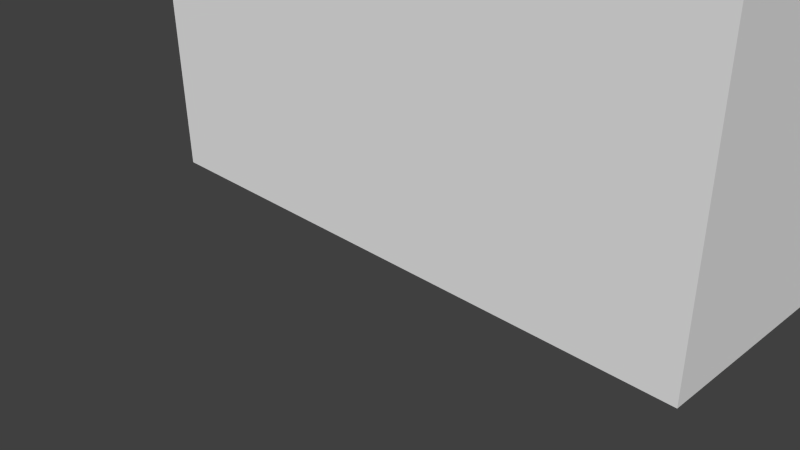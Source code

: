 # Source: wall4.blend  (saved by Blender 2.76.0; exported with 4.5.12 LTS)
import bpy
from mathutils import Matrix  # noqa: F401  (used for matrix-valued properties, if any)

bpy.ops.wm.read_factory_settings(use_empty=True)
scene = bpy.context.scene
scene.name = 'Scene'

# ---- collections
col_collection_1 = bpy.data.collections.new('Collection 1'); scene.collection.children.link(col_collection_1)

# ---- world
world_world = bpy.data.worlds.new('World'); scene.world = world_world
world_world.color = (0.05088, 0.05088, 0.05088)
world_world.use_sun_shadow = False
world_world.sun_shadow_jitter_overblur = 0.0
world_world.cycles.sampling_method = 'MANUAL'
world_world.cycles.sample_map_resolution = 256

# ---- cameras
cam_camera = bpy.data.cameras.new('Camera')
cam_camera.clip_end = 100.0
cam_camera.lens = 35.0
cam_camera.sensor_width = 32.0
cam_camera.sensor_height = 18.0
cam_camera.ortho_scale = 7.314
cam_camera.dof.focus_distance = 0.0
cam_camera.dof.aperture_fstop = 128.0

# ---- meshes
me_circle = bpy.data.meshes.new('Circle')
me_circle.from_pydata([(3.08, 8.45, 6.786), (4.369, 5.339, 8.186), (3.08, 8.45, 8.186), (4.683, 5.492, 8.357), (3.58, 8.46, 8.4), (0.6531, 9.465, 8.186), (0.7284, 9.694, 8.357), (2.486, 8.698, 6.786), (2.486, 8.698, 8.186), (2.617, 8.913, 8.357), (3.353, 7.792, 8.186), (3.7, 7.913, 8.357), (3.08, 8.45, 8.712), (3.338, 8.603, 8.882), (2.486, 8.698, 8.712), (2.617, 8.913, 8.882), (3.353, 7.792, 8.712), (3.7, 7.913, 8.882), (4.847, 5.639, 8.21), (3.502, 8.75, 8.21), (0.8927, 9.841, 8.21), (2.937, 8.986, 8.21), (3.864, 8.06, 8.21), (3.502, 8.75, 8.712), (2.937, 8.986, 8.712), (3.864, 8.06, 8.712), (4.847, 5.639, -1.049e-06), (3.502, 8.75, 1.573e-06), (0.8927, 9.841, -1.049e-06), (2.937, 8.986, -1.049e-06), (3.864, 8.06, -1.049e-06), (4.369, 5.339, 6.786), (0.6531, 9.465, 6.786), (3.353, 7.792, 6.786), (4.369, 1.431e-06, 6.786), (4.369, 1.431e-06, 0.0), (4.369, 5.339, 0.0), (-3.08, 8.45, 6.786), (9.537e-07, 9.738, 8.186), (-4.369, 5.339, 8.186), (-3.08, 8.45, 8.186), (9.537e-07, 9.998, 8.357), (-4.683, 5.492, 8.357), (-3.58, 8.46, 8.4), (-0.6531, 9.465, 8.186), (-0.7284, 9.694, 8.357), (-2.486, 8.698, 6.786), (-2.486, 8.698, 8.186), (-2.617, 8.913, 8.357), (9.537e-07, 8.698, 6.786), (-3.353, 7.792, 8.186), (-3.7, 7.913, 8.357), (-3.08, 8.45, 8.712), (-3.338, 8.603, 8.882), (-2.486, 8.698, 8.712), (-2.617, 8.913, 8.882), (-3.353, 7.792, 8.712), (-3.7, 7.913, 8.882), (9.537e-07, 10.14, 8.21), (-4.847, 5.639, 8.21), (-3.502, 8.75, 8.21), (-0.8927, 9.841, 8.21), (-2.937, 8.986, 8.21), (-3.864, 8.06, 8.21), (-3.502, 8.75, 8.712), (-2.937, 8.986, 8.712), (-3.864, 8.06, 8.712), (9.537e-07, 10.14, -1.049e-06), (-4.847, 5.639, -1.049e-06), (-3.502, 8.75, 1.573e-06), (-0.8927, 9.841, -1.049e-06), (-2.937, 8.986, -1.049e-06), (-3.864, 8.06, -1.049e-06), (9.537e-07, 9.738, 6.786), (-4.369, 5.339, 6.786), (9.537e-07, 8.45, 6.786), (-0.6531, 9.465, 6.786), (9.537e-07, 7.792, 6.786), (-3.353, 7.792, 6.786), (9.537e-07, 5.339, 6.786), (-4.369, 1.431e-06, 6.786), (9.537e-07, -2.623e-06, 6.786), (-4.369, 1.431e-06, 0.0), (9.537e-07, -2.623e-06, 0.0), (-4.369, 5.339, 0.0), (9.537e-07, 5.339, 0.0)], [], [(7, 0, 2, 8), (9, 8, 14, 15), (10, 1, 3, 11), (38, 5, 6, 41), (5, 8, 9, 6), (13, 17, 25, 23), (14, 12, 13, 15), (12, 16, 17, 13), (10, 11, 17, 16), (8, 2, 12, 14), (2, 10, 16, 12), (4, 19, 21, 9), (22, 19, 23, 25), (19, 21, 24, 23), (6, 9, 21, 20), (9, 15, 24, 21), (17, 11, 22, 25), (11, 3, 18, 22), (11, 22, 19, 4), (41, 6, 20, 58), (15, 13, 23, 24), (58, 20, 28, 67), (21, 19, 27, 29), (20, 21, 29, 28), (22, 18, 26, 30), (22, 30, 27, 19), (73, 49, 7, 32), (75, 0, 7, 49), (77, 33, 0, 75), (79, 31, 33, 77), (79, 81, 34, 31), (33, 31, 1, 10), (73, 32, 5, 38), (32, 7, 8, 5), (0, 33, 10, 2), (34, 81, 83, 35), (35, 36, 31, 34), (3, 1, 18), (1, 31, 18), (18, 31, 36, 26), (83, 85, 36, 35), (67, 28, 85), (27, 85, 28, 29), (30, 26, 36, 85), (30, 85, 27), (46, 47, 40, 37), (48, 55, 54, 47), (50, 51, 42, 39), (38, 41, 45, 44), (44, 45, 48, 47), (53, 64, 66, 57), (54, 55, 53, 52), (52, 53, 57, 56), (50, 56, 57, 51), (47, 54, 52, 40), (40, 52, 56, 50), (43, 48, 62, 60), (63, 66, 64, 60), (60, 64, 65, 62), (45, 61, 62, 48), (48, 62, 65, 55), (57, 66, 63, 51), (51, 63, 59, 42), (51, 43, 60, 63), (41, 58, 61, 45), (55, 65, 64, 53), (58, 67, 70, 61), (62, 71, 69, 60), (61, 70, 71, 62), (63, 72, 68, 59), (63, 60, 69, 72), (73, 76, 46, 49), (75, 49, 46, 37), (77, 75, 37, 78), (79, 77, 78, 74), (79, 74, 80, 81), (78, 50, 39, 74), (73, 38, 44, 76), (76, 44, 47, 46), (37, 40, 50, 78), (80, 82, 83, 81), (82, 80, 74, 84), (42, 59, 39), (39, 59, 74), (59, 68, 84, 74), (83, 82, 84, 85), (67, 85, 70), (69, 71, 70, 85), (72, 85, 84, 68), (72, 69, 85)])
_uv = me_circle.uv_layers.new(name='UVMap')
_uv.uv.foreach_set('vector', [0.9422, 0.2153, 0.9422, 0.2667, 0.7989, 0.2667, 0.7989, 0.2153, 0.7815, 0.1986, 0.7989, 0.2153, 0.7451, 0.2153, 0.7277, 0.1986, 0.769, 0.6458, 0.769, 0.935, 0.7293, 0.9328, 0.7277, 0.6483, 0.7698, 0.9515, 0.7696, 0.8724, 0.7995, 0.874, 0.7997, 0.9622, 0.7696, 0.8724, 0.769, 0.6505, 0.7997, 0.6458, 0.7995, 0.874, 0.381, 1.771e-07, 0.4608, 0.0, 0.4546, 0.01916, 0.3748, 0.01916, 0.8573, 0.6533, 0.8344, 0.7206, 0.7997, 0.7281, 0.8271, 0.6458, 0.8344, 0.7206, 0.8573, 0.7941, 0.8189, 0.8113, 0.7997, 0.7281, 0.7997, 0.8113, 0.8365, 0.8308, 0.8365, 0.8899, 0.7997, 0.8704, 0.7989, 0.2153, 0.7989, 0.2667, 0.7451, 0.2667, 0.7451, 0.2153, 0.7989, 0.2667, 0.7989, 0.3469, 0.7451, 0.3469, 0.7451, 0.2667, 0.0, 0.9457, 0.009496, 0.9243, 0.06848, 0.9243, 0.1008, 0.9408, 0.4546, 0.0757, 0.3748, 0.0757, 0.3748, 0.01916, 0.4546, 0.01916, 0.009496, 0.9243, 0.06848, 0.9243, 0.06848, 0.9808, 0.009496, 0.9808, 0.298, 0.9408, 0.1008, 0.9408, 0.06848, 0.9243, 0.282, 0.9243, 0.1008, 0.9408, 0.1008, 1.0, 0.06848, 0.9808, 0.06848, 0.9243, 0.8365, 0.8899, 0.8365, 0.8308, 0.8587, 0.8141, 0.8587, 0.8706, 0.4608, 0.05918, 0.7277, 0.05918, 0.7215, 0.0757, 0.4546, 0.0757, 0.4608, 0.05918, 0.4546, 0.0757, 0.3748, 0.0757, 0.4051, 0.05429, 0.3741, 0.9408, 0.298, 0.9408, 0.282, 0.9243, 0.3748, 0.9243, 0.1008, 1.0, 0.02552, 1.0, 0.009496, 0.9808, 0.06848, 0.9808, 0.3748, 0.9243, 0.282, 0.9243, 0.282, 5.904e-08, 0.3748, 5.904e-08, 0.06848, 0.9243, 0.009496, 0.9243, 0.009496, 3.542e-07, 0.06848, 0.0, 0.282, 0.9243, 0.06848, 0.9243, 0.06848, 0.0, 0.282, 5.904e-08, 0.4546, 0.0757, 0.7215, 0.0757, 0.7215, 1.0, 0.4546, 1.0, 0.4546, 0.0757, 0.4546, 1.0, 0.3748, 1.0, 0.3748, 0.0757, 1.096, -0.7597, 1.096, -0.4907, 0.4177, -0.4907, 0.9178, -0.689, 1.096, -0.4263, 0.2556, -0.4263, 0.4177, -0.4907, 1.096, -0.4907, 1.096, -0.2561, 0.1812, -0.2561, 0.2556, -0.4263, 1.096, -0.4263, 1.096, 0.3784, -0.09595, 0.3784, 0.1812, -0.2561, 1.096, -0.2561, 1.096, 0.3784, 1.096, 1.76, -0.09595, 1.76, -0.09595, 0.3784, 0.9422, 0.3469, 0.9422, 0.6458, 0.7989, 0.6458, 0.7989, 0.3469, 0.9422, 5.904e-08, 0.9422, 0.05655, 0.7989, 0.05655, 0.7989, 0.0, 0.9422, 0.05655, 0.9422, 0.2153, 0.7989, 0.2153, 0.7989, 0.05655, 0.9422, 0.2667, 0.9422, 0.3469, 0.7989, 0.3469, 0.7989, 0.2667, 0.0, 5.795e-08, 1.0, 0.0, 1.0, 1.0, 1.2e-07, 1.0, 1.0, 1.0, 9.821e-08, 1.0, 0.0, 1.932e-07, 1.0, 0.0, 0.9778, 0.94, 0.9422, 0.9207, 1.0, 0.9233, 0.9422, 0.9207, 0.9422, 0.7632, 1.0, 0.9233, 1.0, 0.9233, 0.9422, 0.7632, 0.9422, 2.627e-05, 1.0, 0.0, 0.0, 0.0, 0.0, 0.0, 0.0, 0.0, 0.0, 0.0, 0.0, 0.0, 0.0, 0.0, 0.0, 0.0, 0.0, 0.0, 0.0, 0.0, 0.0, 0.0, 0.0, 0.0, 0.0, 0.0, 0.0, 0.0, 0.0, 0.0, 0.0, 0.0, 0.0, 0.0, 0.0, 0.0, 0.0, 0.0, 0.9422, 0.2153, 0.7989, 0.2153, 0.7989, 0.2667, 0.9422, 0.2667, 0.7815, 0.1986, 0.7277, 0.1986, 0.7451, 0.2153, 0.7989, 0.2153, 0.769, 0.6458, 0.7277, 0.6483, 0.7293, 0.9328, 0.769, 0.935, 0.7698, 0.9515, 0.7997, 0.9622, 0.7995, 0.874, 0.7696, 0.8724, 0.7696, 0.8724, 0.7995, 0.874, 0.7997, 0.6458, 0.769, 0.6505, 0.381, 1.771e-07, 0.3748, 0.01916, 0.4546, 0.01916, 0.4608, 0.0, 0.8573, 0.6533, 0.8271, 0.6458, 0.7997, 0.7281, 0.8344, 0.7206, 0.8344, 0.7206, 0.7997, 0.7281, 0.8189, 0.8113, 0.8573, 0.7941, 0.7997, 0.8113, 0.7997, 0.8704, 0.8365, 0.8899, 0.8365, 0.8308, 0.7989, 0.2153, 0.7451, 0.2153, 0.7451, 0.2667, 0.7989, 0.2667, 0.7989, 0.2667, 0.7451, 0.2667, 0.7451, 0.3469, 0.7989, 0.3469, 0.0, 0.9457, 0.1008, 0.9408, 0.06848, 0.9243, 0.009496, 0.9243, 0.4546, 0.0757, 0.4546, 0.01916, 0.3748, 0.01916, 0.3748, 0.0757, 0.009496, 0.9243, 0.009496, 0.9808, 0.06848, 0.9808, 0.06848, 0.9243, 0.298, 0.9408, 0.282, 0.9243, 0.06848, 0.9243, 0.1008, 0.9408, 0.1008, 0.9408, 0.06848, 0.9243, 0.06848, 0.9808, 0.1008, 1.0, 0.8365, 0.8899, 0.8587, 0.8706, 0.8587, 0.8141, 0.8365, 0.8308, 0.4608, 0.05918, 0.4546, 0.0757, 0.7215, 0.0757, 0.7277, 0.05918, 0.4608, 0.05918, 0.4051, 0.05429, 0.3748, 0.0757, 0.4546, 0.0757, 0.3741, 0.9408, 0.3748, 0.9243, 0.282, 0.9243, 0.298, 0.9408, 0.1008, 1.0, 0.06848, 0.9808, 0.009496, 0.9808, 0.02552, 1.0, 0.3748, 0.9243, 0.3748, 5.904e-08, 0.282, 5.904e-08, 0.282, 0.9243, 0.06848, 0.9243, 0.06848, 0.0, 0.009496, 3.542e-07, 0.009496, 0.9243, 0.282, 0.9243, 0.282, 5.904e-08, 0.06848, 0.0, 0.06848, 0.9243, 0.4546, 0.0757, 0.4546, 1.0, 0.7215, 1.0, 0.7215, 0.0757, 0.4546, 0.0757, 0.3748, 0.0757, 0.3748, 1.0, 0.4546, 1.0, 1.096, -0.7597, 0.9178, -0.689, 0.4177, -0.4907, 1.096, -0.4907, 1.096, -0.4263, 1.096, -0.4907, 0.4177, -0.4907, 0.2556, -0.4263, 1.096, -0.2561, 1.096, -0.4263, 0.2556, -0.4263, 0.1812, -0.2561, 1.096, 0.3784, 1.096, -0.2561, 0.1812, -0.2561, -0.09595, 0.3784, 1.096, 0.3784, -0.09595, 0.3784, -0.09595, 1.76, 1.096, 1.76, 0.9422, 0.3469, 0.7989, 0.3469, 0.7989, 0.6458, 0.9422, 0.6458, 0.9422, 5.904e-08, 0.7989, 0.0, 0.7989, 0.05655, 0.9422, 0.05655, 0.9422, 0.05655, 0.7989, 0.05655, 0.7989, 0.2153, 0.9422, 0.2153, 0.9422, 0.2667, 0.7989, 0.2667, 0.7989, 0.3469, 0.9422, 0.3469, 0.0, 5.795e-08, 1.2e-07, 1.0, 1.0, 1.0, 1.0, 0.0, 1.0, 1.0, 1.0, 0.0, 0.0, 1.932e-07, 9.821e-08, 1.0, 0.9778, 0.94, 1.0, 0.9233, 0.9422, 0.9207, 0.9422, 0.9207, 1.0, 0.9233, 0.9422, 0.7632, 1.0, 0.9233, 1.0, 0.0, 0.9422, 2.627e-05, 0.9422, 0.7632, 0.0, 0.0, 0.0, 0.0, 0.0, 0.0, 0.0, 0.0, 0.0, 0.0, 0.0, 0.0, 0.0, 0.0, 0.0, 0.0, 0.0, 0.0, 0.0, 0.0, 0.0, 0.0, 0.0, 0.0, 0.0, 0.0, 0.0, 0.0, 0.0, 0.0, 0.0, 0.0, 0.0, 0.0, 0.0, 0.0])
me_circle.use_remesh_preserve_volume = False
me_circle.use_remesh_preserve_attributes = False
me_circle.use_mirror_vertex_groups = False
me_circle.update()

# ---- objects
ob_camera = bpy.data.objects.new('Camera', cam_camera)
ob_circle = bpy.data.objects.new('Circle', me_circle)

# ---- transforms, parenting, visibility, modifiers, constraints
ob_camera.location = (7.481, -6.508, 5.344)
ob_camera.rotation_euler = (1.109, 0.01082, 0.8149)
ob_camera.lock_rotations_4d = False
ob_camera.empty_display_type = 'ARROWS'
ob_camera.color = (0.0, 0.0, 0.0, 0.0)
ob_camera.display_type = 'WIRE'
ob_camera.lineart.crease_threshold = 0.0
ob_circle.location = (0.0, 0.0, 0.0)
ob_circle.lineart.crease_threshold = 0.0

# ---- collection membership
col_collection_1.objects.link(ob_camera)
col_collection_1.objects.link(ob_circle)

# ---- scene / render settings (as saved in the file)
scene.camera = ob_camera
scene.frame_start = 1; scene.frame_end = 250; scene.frame_set(133)
scene.render.engine = 'BLENDER_EEVEE_NEXT'
scene.render.resolution_percentage = 50
scene.render.dither_intensity = 0.0
scene.cycles.use_denoising = False
scene.cycles.samples = 10
scene.cycles.sampling_pattern = 'TABULATED_SOBOL'
scene.cycles.light_sampling_threshold = 0.0
scene.cycles.use_adaptive_sampling = False
scene.cycles.use_light_tree = False
scene.cycles.blur_glossy = 0.0
scene.cycles.pixel_filter_type = 'GAUSSIAN'
scene.cycles.sample_clamp_indirect = 0.0
scene.view_settings.view_transform = 'Standard'
bpy.context.view_layer.update()

# ---- added for rendering (the .blend has no usable light): sun
light_auto_sun = bpy.data.lights.new('AutoSun', 'SUN')
light_auto_sun.energy = 3.0
light_auto_sun.angle = 0.0523599
ob_auto_sun = bpy.data.objects.new('AutoSun', light_auto_sun)
scene.collection.objects.link(ob_auto_sun)
ob_auto_sun.rotation_euler = (0.872665, 0.174533, 0.523599)
bpy.context.view_layer.update()
